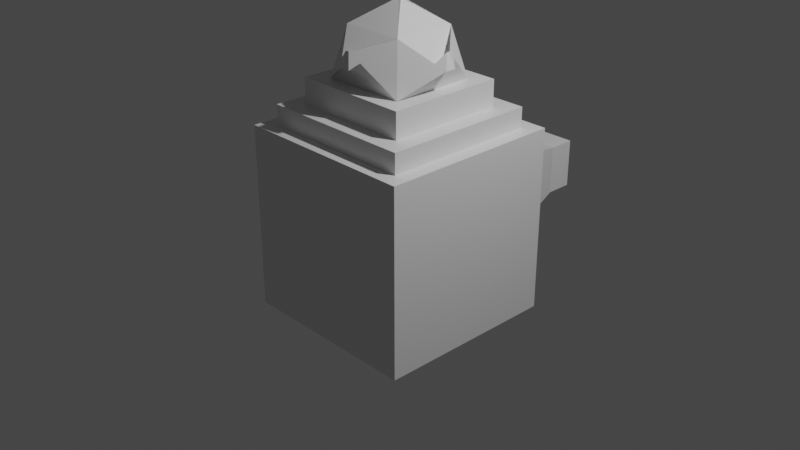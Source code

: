 # Source: insets___Class.blend  (saved by Blender 2.90.8; exported with 4.5.12 LTS)
import bpy
from mathutils import Matrix  # noqa: F401  (used for matrix-valued properties, if any)

bpy.ops.wm.read_factory_settings(use_empty=True)
scene = bpy.context.scene
scene.name = 'Scene'

# ---- collections
col_collection = bpy.data.collections.new('Collection'); scene.collection.children.link(col_collection)

# ---- materials (node trees are filled in below, after node groups)
mat_material = bpy.data.materials.new('Material')
mat_material.alpha_threshold = 0.0
mat_material.use_transparent_shadow = False
mat_material.line_color = (0.0, 0.0, 0.0, 1.0)

# ---- material node trees
mat_material.use_nodes = True; mat_material.node_tree.nodes.clear()
_N = mat_material.node_tree.nodes; _L = mat_material.node_tree.links
n0 = _N.new('ShaderNodeOutputMaterial'); n0.name = 'Material Output'; n0.location = (300, 300)
n1 = _N.new('ShaderNodeBsdfPrincipled'); n1.name = 'Principled BSDF'; n1.location = (10, 300)
n1.distribution = 'GGX'
n1.subsurface_method = 'BURLEY'
n1.inputs[2].default_value = 0.4
n1.inputs[3].default_value = 1.45
n1.inputs[27].default_value = (0.0, 0.0, 0.0, 1.0)
n1.inputs[28].default_value = 1.0
_L.new(n1.outputs[0], n0.inputs[0])
n0.is_active_output = True

# ---- world
world_world = bpy.data.worlds.new('World'); scene.world = world_world
world_world.use_nodes = True; world_world.node_tree.nodes.clear()
_N = world_world.node_tree.nodes; _L = world_world.node_tree.links
n0 = _N.new('ShaderNodeOutputWorld'); n0.name = 'World Output'; n0.location = (300, 300)
n1 = _N.new('ShaderNodeBackground'); n1.name = 'Background'; n1.location = (10, 300)
n1.inputs[0].default_value = (0.05088, 0.05088, 0.05088, 1.0)
_L.new(n1.outputs[0], n0.inputs[0])
n0.is_active_output = True
world_world.color = (0.05088, 0.05088, 0.05088)
world_world.use_sun_shadow = False
world_world.sun_shadow_jitter_overblur = 0.0

# ---- cameras
cam_camera = bpy.data.cameras.new('Camera')
cam_camera.clip_end = 100.0
cam_camera.ortho_scale = 7.314

# ---- lights
light_light = bpy.data.lights.new('Light', 'POINT')
light_light.transmission_factor = 0.0
light_light.energy = 1000.0
light_light.shadow_soft_size = 0.1
light_light.shadow_maximum_resolution = 0.006
light_light.use_absolute_resolution = True

# ---- meshes
me_cube = bpy.data.meshes.new('Cube')
me_cube.from_pydata([(0.8508, 1.0, 0.8508), (0.8508, 1.0, -0.8508), (1.0, -1.0, 1.0), (1.0, -1.0, -1.0), (-0.8508, 1.0, 0.8508), (-0.8508, 1.0, -0.8508), (-1.0, -1.0, 1.0), (-1.0, -1.0, -1.0), (0.8372, -0.8372, 1.0), (-0.8372, -0.8372, 1.0), (0.8372, 0.8372, 1.0), (-0.8372, 0.8372, 1.0), (0.639, -0.639, 1.0), (-0.639, -0.639, 1.0), (0.639, 0.639, 1.0), (-0.639, 0.639, 1.0), (0.639, -0.639, 1.494), (-0.639, -0.639, 1.494), (0.639, 0.639, 1.494), (-0.639, 0.639, 1.494), (0.8372, -0.8372, 1.216), (-0.8372, -0.8372, 1.216), (0.8372, 0.8372, 1.216), (-0.8372, 0.8372, 1.216), (0.639, -0.639, 1.216), (-0.639, -0.639, 1.216), (0.639, 0.639, 1.216), (-0.639, 0.639, 1.216), (1.0, 1.0, -1.0), (-1.0, 1.0, -1.0), (1.0, 1.0, 1.0), (-1.0, 1.0, 1.0), (0.7048, 1.174, -0.7048), (-0.7048, 1.174, -0.7048), (0.7048, 1.174, 0.7048), (-0.7048, 1.174, 0.7048), (0.8508, 1.174, -0.8508), (-0.8508, 1.174, -0.8508), (0.8508, 1.174, 0.8508), (-0.8508, 1.174, 0.8508), (0.412, 1.439, -0.412), (-0.412, 1.439, -0.412), (0.412, 1.439, 0.412), (-0.412, 1.439, 0.412), (0.5182, 1.439, -0.5182), (-0.5182, 1.439, -0.5182), (0.5182, 1.439, 0.5182), (-0.5182, 1.439, 0.5182), (0.27, 2.072, -0.27), (-0.27, 2.072, -0.27), (0.27, 2.072, 0.27), (-0.27, 2.072, 0.27), (0.27, 2.369, -0.27), (-0.27, 2.369, -0.27), (0.27, 2.369, 0.27), (-0.27, 2.369, 0.27), (0.4621, -0.4621, 1.494), (-0.4621, -0.4621, 1.494), (0.4621, 0.4621, 1.494), (-0.4621, 0.4621, 1.494), (0.639, -0.639, 1.494), (-0.639, -0.639, 1.494), (0.639, 0.639, 1.494), (-0.639, 0.639, 1.494), (0.3431, -0.3431, 2.025), (-0.3431, -0.3431, 2.025), (0.3431, 0.3431, 2.025), (-0.3431, 0.3431, 2.025), (0.6427, -0.0195, 1.9), (0.6427, 0.0195, 1.9), (0.6796, 0.05641, 1.735), (0.6796, -0.05641, 1.735), (-0.01313, -0.01313, 2.29), (0.01313, -0.01313, 2.29), (0.01313, 0.01313, 2.29), (-0.01313, 0.01313, 2.29), (-0.6427, 0.0195, 1.9), (-0.6427, -0.0195, 1.9), (-0.6796, -0.05641, 1.735), (-0.6796, 0.05641, 1.735), (-0.0195, -0.6427, 1.9), (0.0195, -0.6427, 1.9), (0.05641, -0.6796, 1.735), (-0.05641, -0.6796, 1.735), (0.0195, 0.6427, 1.9), (-0.0195, 0.6427, 1.9), (-0.05641, 0.6796, 1.735), (0.05641, 0.6796, 1.735)], [], [(6, 2, 8, 9), (3, 2, 6, 7), (7, 6, 31, 29), (29, 28, 3, 7), (28, 30, 2, 3), (5, 4, 39, 37), (12, 13, 25, 24), (31, 6, 9, 11), (2, 30, 10, 8), (30, 31, 11, 10), (15, 13, 17, 19), (13, 15, 27, 25), (8, 10, 22, 20), (10, 11, 23, 22), (19, 17, 61, 63), (13, 12, 16, 17), (14, 15, 19, 18), (12, 14, 18, 16), (22, 23, 27, 26), (20, 22, 26, 24), (23, 21, 25, 27), (21, 20, 24, 25), (11, 9, 21, 23), (15, 14, 26, 27), (9, 8, 20, 21), (14, 12, 24, 26), (5, 1, 28, 29), (1, 0, 30, 28), (4, 5, 29, 31), (0, 4, 31, 30), (35, 34, 46, 47), (1, 5, 37, 36), (4, 0, 38, 39), (0, 1, 36, 38), (33, 32, 36, 37), (32, 34, 38, 36), (35, 33, 37, 39), (34, 35, 39, 38), (40, 41, 49, 48), (34, 32, 44, 46), (33, 35, 47, 45), (32, 33, 45, 44), (41, 40, 44, 45), (40, 42, 46, 44), (43, 41, 45, 47), (42, 43, 47, 46), (51, 50, 54, 55), (43, 42, 50, 51), (42, 40, 48, 50), (41, 43, 51, 49), (53, 55, 54, 52), (50, 48, 52, 54), (49, 51, 55, 53), (48, 49, 53, 52), (68, 69, 70, 71), (17, 16, 60, 61), (18, 19, 63, 62), (16, 18, 62, 60), (56, 57, 61, 60), (58, 56, 60, 62), (57, 59, 63, 61), (59, 58, 62, 63), (72, 73, 74, 75), (76, 77, 78, 79), (80, 81, 82, 83), (84, 85, 86, 87), (56, 58, 69, 68), (58, 66, 70, 69), (66, 64, 71, 70), (64, 56, 68, 71), (66, 67, 73, 72), (67, 65, 74, 73), (65, 64, 75, 74), (64, 66, 72, 75), (59, 57, 77, 76), (57, 65, 78, 77), (65, 67, 79, 78), (67, 59, 76, 79), (57, 56, 81, 80), (56, 64, 82, 81), (64, 65, 83, 82), (65, 57, 80, 83), (58, 59, 85, 84), (59, 67, 86, 85), (67, 66, 87, 86), (66, 58, 84, 87)])
_uv = me_cube.uv_layers.new(name='UVMap')
_uv.uv.foreach_set('vector', [0.625, 1.0, 0.625, 0.75, 0.625, 0.75, 0.625, 1.0, 0.375, 0.75, 0.625, 0.75, 0.625, 1.0, 0.375, 1.0, 0.375, 0.0, 0.625, 0.0, 0.625, 0.25, 0.375, 0.25, 0.125, 0.5, 0.375, 0.5, 0.375, 0.75, 0.125, 0.75, 0.375, 0.5, 0.625, 0.5, 0.625, 0.75, 0.375, 0.75, 0.3936, 0.2686, 0.6064, 0.2686, 0.6064, 0.2686, 0.3936, 0.2686, 0.625, 0.75, 0.625, 1.0, 0.625, 1.0, 0.625, 0.75, 0.625, 0.25, 0.625, 0.0, 0.625, 0.0, 0.625, 0.25, 0.625, 0.75, 0.625, 0.5, 0.625, 0.5, 0.625, 0.75, 0.625, 0.5, 0.625, 0.25, 0.625, 0.25, 0.625, 0.5, 0.625, 0.25, 0.625, 0.0, 0.625, 0.0, 0.625, 0.25, 0.625, 0.0, 0.625, 0.25, 0.625, 0.25, 0.625, 0.0, 0.625, 0.75, 0.625, 0.5, 0.625, 0.5, 0.625, 0.75, 0.625, 0.5, 0.625, 0.25, 0.625, 0.25, 0.625, 0.5, 0.625, 0.25, 0.625, 0.0, 0.625, 0.0, 0.625, 0.25, 0.625, 1.0, 0.625, 0.75, 0.625, 0.75, 0.625, 1.0, 0.625, 0.5, 0.625, 0.25, 0.625, 0.25, 0.625, 0.5, 0.625, 0.75, 0.625, 0.5, 0.625, 0.5, 0.625, 0.75, 0.625, 0.5, 0.625, 0.25, 0.625, 0.25, 0.625, 0.5, 0.625, 0.75, 0.625, 0.5, 0.625, 0.5, 0.625, 0.75, 0.625, 0.25, 0.625, 0.0, 0.625, 0.0, 0.625, 0.25, 0.625, 1.0, 0.625, 0.75, 0.625, 0.75, 0.625, 1.0, 0.625, 0.25, 0.625, 0.0, 0.625, 0.0, 0.625, 0.25, 0.625, 0.25, 0.625, 0.5, 0.625, 0.5, 0.625, 0.25, 0.625, 1.0, 0.625, 0.75, 0.625, 0.75, 0.625, 1.0, 0.625, 0.5, 0.625, 0.75, 0.625, 0.75, 0.625, 0.5, 0.3936, 0.2686, 0.3936, 0.4814, 0.375, 0.5, 0.375, 0.25, 0.3936, 0.4814, 0.6064, 0.4814, 0.625, 0.5, 0.375, 0.5, 0.6064, 0.2686, 0.3936, 0.2686, 0.375, 0.25, 0.625, 0.25, 0.6064, 0.4814, 0.6064, 0.2686, 0.625, 0.25, 0.625, 0.5, 0.5881, 0.2869, 0.5881, 0.4631, 0.5881, 0.4631, 0.5881, 0.2869, 0.3936, 0.4814, 0.3936, 0.2686, 0.3936, 0.2686, 0.3936, 0.4814, 0.6064, 0.2686, 0.6064, 0.4814, 0.6064, 0.4814, 0.6064, 0.2686, 0.6064, 0.4814, 0.3936, 0.4814, 0.3936, 0.4814, 0.6064, 0.4814, 0.4119, 0.2869, 0.4119, 0.4631, 0.3936, 0.4814, 0.3936, 0.2686, 0.4119, 0.4631, 0.5881, 0.4631, 0.6064, 0.4814, 0.3936, 0.4814, 0.5881, 0.2869, 0.4119, 0.2869, 0.3936, 0.2686, 0.6064, 0.2686, 0.5881, 0.4631, 0.5881, 0.2869, 0.6064, 0.2686, 0.6064, 0.4814, 0.4299, 0.4451, 0.4299, 0.3049, 0.4299, 0.3049, 0.4299, 0.4451, 0.5881, 0.4631, 0.4119, 0.4631, 0.4119, 0.4631, 0.5881, 0.4631, 0.4119, 0.2869, 0.5881, 0.2869, 0.5881, 0.2869, 0.4119, 0.2869, 0.4119, 0.4631, 0.4119, 0.2869, 0.4119, 0.2869, 0.4119, 0.4631, 0.4299, 0.3049, 0.4299, 0.4451, 0.4119, 0.4631, 0.4119, 0.2869, 0.4299, 0.4451, 0.5701, 0.4451, 0.5881, 0.4631, 0.4119, 0.4631, 0.5701, 0.3049, 0.4299, 0.3049, 0.4119, 0.2869, 0.5881, 0.2869, 0.5701, 0.4451, 0.5701, 0.3049, 0.5881, 0.2869, 0.5881, 0.4631, 0.5701, 0.3049, 0.5701, 0.4451, 0.5701, 0.4451, 0.5701, 0.3049, 0.5701, 0.3049, 0.5701, 0.4451, 0.5701, 0.4451, 0.5701, 0.3049, 0.5701, 0.4451, 0.4299, 0.4451, 0.4299, 0.4451, 0.5701, 0.4451, 0.4299, 0.3049, 0.5701, 0.3049, 0.5701, 0.3049, 0.4299, 0.3049, 0.4299, 0.3049, 0.5701, 0.3049, 0.5701, 0.4451, 0.4299, 0.4451, 0.5701, 0.4451, 0.4299, 0.4451, 0.4299, 0.4451, 0.5701, 0.4451, 0.4299, 0.3049, 0.5701, 0.3049, 0.5701, 0.3049, 0.4299, 0.3049, 0.4299, 0.4451, 0.4299, 0.3049, 0.4299, 0.3049, 0.4299, 0.4451, 0.6596, 0.6297, 0.6596, 0.6203, 0.6596, 0.6129, 0.6596, 0.6371, 0.625, 1.0, 0.625, 0.75, 0.625, 0.75, 0.625, 1.0, 0.625, 0.5, 0.625, 0.25, 0.625, 0.25, 0.625, 0.5, 0.625, 0.75, 0.625, 0.5, 0.625, 0.5, 0.625, 0.75, 0.6596, 0.7154, 0.8404, 0.7154, 0.875, 0.75, 0.625, 0.75, 0.6596, 0.5346, 0.6596, 0.7154, 0.625, 0.75, 0.625, 0.5, 0.8404, 0.7154, 0.8404, 0.5346, 0.875, 0.5, 0.875, 0.75, 0.8404, 0.5346, 0.6596, 0.5346, 0.625, 0.5, 0.875, 0.5, 0.7535, 0.6285, 0.7465, 0.6285, 0.7465, 0.6215, 0.7535, 0.6215, 0.8404, 0.6203, 0.8404, 0.6297, 0.8404, 0.6371, 0.8404, 0.6129, 0.7547, 0.7154, 0.7453, 0.7154, 0.7379, 0.7154, 0.7621, 0.7154, 0.7453, 0.5346, 0.7547, 0.5346, 0.7621, 0.5346, 0.7379, 0.5346, 0.6596, 0.7154, 0.6596, 0.5346, 0.6596, 0.6203, 0.6596, 0.6297, 0.6596, 0.5346, 0.6596, 0.5346, 0.6596, 0.6129, 0.6596, 0.6203, 0.6596, 0.5346, 0.6596, 0.7154, 0.6596, 0.6371, 0.6596, 0.6129, 0.6596, 0.7154, 0.6596, 0.7154, 0.6596, 0.6297, 0.6596, 0.6371, 0.6596, 0.5346, 0.8404, 0.5346, 0.7465, 0.6285, 0.7535, 0.6285, 0.8404, 0.5346, 0.8404, 0.7154, 0.7465, 0.6215, 0.7465, 0.6285, 0.8404, 0.7154, 0.6596, 0.7154, 0.7535, 0.6215, 0.7465, 0.6215, 0.6596, 0.7154, 0.6596, 0.5346, 0.7535, 0.6285, 0.7535, 0.6215, 0.8404, 0.5346, 0.8404, 0.7154, 0.8404, 0.6297, 0.8404, 0.6203, 0.8404, 0.7154, 0.8404, 0.7154, 0.8404, 0.6371, 0.8404, 0.6297, 0.8404, 0.7154, 0.8404, 0.5346, 0.8404, 0.6129, 0.8404, 0.6371, 0.8404, 0.5346, 0.8404, 0.5346, 0.8404, 0.6203, 0.8404, 0.6129, 0.8404, 0.7154, 0.6596, 0.7154, 0.7453, 0.7154, 0.7547, 0.7154, 0.6596, 0.7154, 0.6596, 0.7154, 0.7379, 0.7154, 0.7453, 0.7154, 0.6596, 0.7154, 0.8404, 0.7154, 0.7621, 0.7154, 0.7379, 0.7154, 0.8404, 0.7154, 0.8404, 0.7154, 0.7547, 0.7154, 0.7621, 0.7154, 0.6596, 0.5346, 0.8404, 0.5346, 0.7547, 0.5346, 0.7453, 0.5346, 0.8404, 0.5346, 0.8404, 0.5346, 0.7621, 0.5346, 0.7547, 0.5346, 0.8404, 0.5346, 0.6596, 0.5346, 0.7379, 0.5346, 0.7621, 0.5346, 0.6596, 0.5346, 0.6596, 0.5346, 0.7453, 0.5346, 0.7379, 0.5346])
me_cube.materials.append(mat_material)
me_cube.use_remesh_preserve_volume = False
me_cube.use_remesh_preserve_attributes = False
me_cube.use_mirror_vertex_groups = False
me_cube.update()

# ---- objects
ob_cube = bpy.data.objects.new('Cube', me_cube)
ob_light = bpy.data.objects.new('Light', light_light)
ob_camera = bpy.data.objects.new('Camera', cam_camera)

# ---- transforms, parenting, visibility, modifiers, constraints
ob_cube.location = (0.0, 0.0, 0.0)
ob_cube.lock_rotations_4d = False
ob_cube.empty_display_type = 'ARROWS'
ob_cube.lineart.crease_threshold = 0.0
ob_light.location = (4.076, 1.005, 5.904)
ob_light.rotation_euler = (0.6503, 0.05522, 1.866)
ob_light.lock_rotations_4d = False
ob_light.empty_display_type = 'ARROWS'
ob_light.color = (0.0, 0.0, 0.0, 0.0)
ob_light.lineart.crease_threshold = 0.0
ob_camera.location = (7.359, -6.926, 4.958)
ob_camera.rotation_euler = (1.109, 0.0, 0.8149)
ob_camera.lock_rotations_4d = False
ob_camera.empty_display_type = 'ARROWS'
ob_camera.color = (0.0, 0.0, 0.0, 0.0)
ob_camera.display_type = 'WIRE'
ob_camera.lineart.crease_threshold = 0.0

# ---- collection membership
col_collection.objects.link(ob_cube)
col_collection.objects.link(ob_light)
col_collection.objects.link(ob_camera)

# ---- scene / render settings (as saved in the file)
scene.camera = ob_camera
scene.frame_start = 1; scene.frame_end = 250; scene.frame_set(1)
scene.render.engine = 'BLENDER_EEVEE_NEXT'
scene.cycles.use_denoising = False
scene.cycles.samples = 128
scene.cycles.sampling_pattern = 'TABULATED_SOBOL'
scene.cycles.use_adaptive_sampling = False
scene.cycles.use_light_tree = False
scene.view_settings.view_transform = 'Filmic'
bpy.context.view_layer.update()
